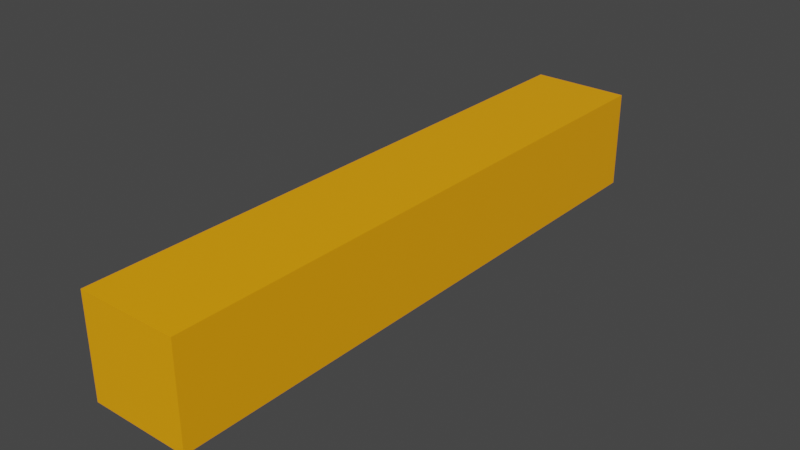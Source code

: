 # Source: Unity_models.blend  (saved by Blender 2.80.75; exported with 4.5.12 LTS)
import bpy
from mathutils import Matrix  # noqa: F401  (used for matrix-valued properties, if any)

bpy.ops.wm.read_factory_settings(use_empty=True)
scene = bpy.context.scene
scene.name = 'Scene'

# ---- collections
col_collection = bpy.data.collections.new('Collection'); scene.collection.children.link(col_collection)

# ---- materials (node trees are filled in below, after node groups)
mat_material_001 = bpy.data.materials.new('Material.001')
mat_material_001.use_transparent_shadow = False

# ---- material node trees
mat_material_001.use_nodes = True; mat_material_001.node_tree.nodes.clear()
_N = mat_material_001.node_tree.nodes; _L = mat_material_001.node_tree.links
n0 = _N.new('ShaderNodeOutputMaterial'); n0.name = 'Material Output'; n0.location = (300, 300)
n1 = _N.new('ShaderNodeBsdfPrincipled'); n1.name = 'Principled BSDF'; n1.location = (10, 300)
n1.distribution = 'GGX'
n1.subsurface_method = 'BURLEY'
n1.inputs[0].default_value = (1.0, 0.3849, 0.0, 1.0)
n1.inputs[3].default_value = 1.45
n1.inputs[27].default_value = (0.0, 0.0, 0.0, 1.0)
n1.inputs[28].default_value = 1.0
_L.new(n1.outputs[0], n0.inputs[0])
n0.is_active_output = True

# ---- world
world_world = bpy.data.worlds.new('World'); scene.world = world_world
world_world.use_nodes = True; world_world.node_tree.nodes.clear()
_N = world_world.node_tree.nodes; _L = world_world.node_tree.links
n0 = _N.new('ShaderNodeOutputWorld'); n0.name = 'World Output'; n0.location = (300, 300)
n1 = _N.new('ShaderNodeBackground'); n1.name = 'Background'; n1.location = (10, 300)
n1.inputs[0].default_value = (0.05088, 0.05088, 0.05088, 1.0)
_L.new(n1.outputs[0], n0.inputs[0])
n0.is_active_output = True
world_world.color = (0.05088, 0.05088, 0.05088)
world_world.use_sun_shadow = False
world_world.sun_shadow_jitter_overblur = 0.0

# ---- meshes
me_cube_001 = bpy.data.meshes.new('Cube.001')
me_cube_001.from_pydata([(-1.0, -1.0, -1.0), (-1.0, -1.0, 1.0), (-1.0, 1.0, -1.0), (-1.0, 1.0, 1.0), (1.0, -1.0, -1.0), (1.0, -1.0, 1.0), (1.0, 1.0, -1.0), (1.0, 1.0, 1.0)], [], [(0, 1, 3, 2), (2, 3, 7, 6), (6, 7, 5, 4), (4, 5, 1, 0), (2, 6, 4, 0), (7, 3, 1, 5)])
_uv = me_cube_001.uv_layers.new(name='UVMap')
_uv.uv.foreach_set('vector', [0.375, 0.0, 0.625, 0.0, 0.625, 0.25, 0.375, 0.25, 0.375, 0.25, 0.625, 0.25, 0.625, 0.5, 0.375, 0.5, 0.375, 0.5, 0.625, 0.5, 0.625, 0.75, 0.375, 0.75, 0.375, 0.75, 0.625, 0.75, 0.625, 1.0, 0.375, 1.0, 0.125, 0.5, 0.375, 0.5, 0.375, 0.75, 0.125, 0.75, 0.625, 0.5, 0.875, 0.5, 0.875, 0.75, 0.625, 0.75])
me_cube_001.materials.append(mat_material_001)
me_cube_001.use_remesh_preserve_volume = False
me_cube_001.use_remesh_preserve_attributes = False
me_cube_001.use_mirror_vertex_groups = False
me_cube_001.update()

# ---- objects
ob_cube = bpy.data.objects.new('Cube', me_cube_001)

# ---- transforms, parenting, visibility, modifiers, constraints
ob_cube.location = (0.0, 0.0, 0.0)
ob_cube.rotation_euler = (1.571, -4.371e-08, 1.571)
ob_cube.scale = (0.7677, 0.128, 0.128)
ob_cube.lineart.crease_threshold = 0.0

# ---- collection membership
col_collection.objects.link(ob_cube)

# ---- scene / render settings (as saved in the file)
scene.frame_start = 1; scene.frame_end = 250; scene.frame_set(1)
scene.render.engine = 'BLENDER_EEVEE_NEXT'
scene.cycles.use_denoising = False
scene.cycles.samples = 128
scene.cycles.sampling_pattern = 'TABULATED_SOBOL'
scene.cycles.use_adaptive_sampling = False
scene.cycles.use_light_tree = False
scene.view_settings.view_transform = 'Filmic'
bpy.context.view_layer.update()

# ---- added for rendering (the .blend has no active camera and no usable light): camera, sun
cam_auto = bpy.data.cameras.new('AutoCamera')
cam_auto.lens = 50.0
cam_auto.sensor_width = 36.0
cam_auto.clip_end = 1000.0
ob_auto_camera = bpy.data.objects.new('AutoCamera', cam_auto)
scene.collection.objects.link(ob_auto_camera)
ob_auto_camera.location = (1.45952, -1.75143, 1.16762)
ob_auto_camera.rotation_euler = (1.09748, -7.21219e-08, 0.694738)
scene.camera = ob_auto_camera
light_auto_sun = bpy.data.lights.new('AutoSun', 'SUN')
light_auto_sun.energy = 3.0
light_auto_sun.angle = 0.0523599
ob_auto_sun = bpy.data.objects.new('AutoSun', light_auto_sun)
scene.collection.objects.link(ob_auto_sun)
ob_auto_sun.rotation_euler = (0.872665, 0.174533, 0.523599)
bpy.context.view_layer.update()
